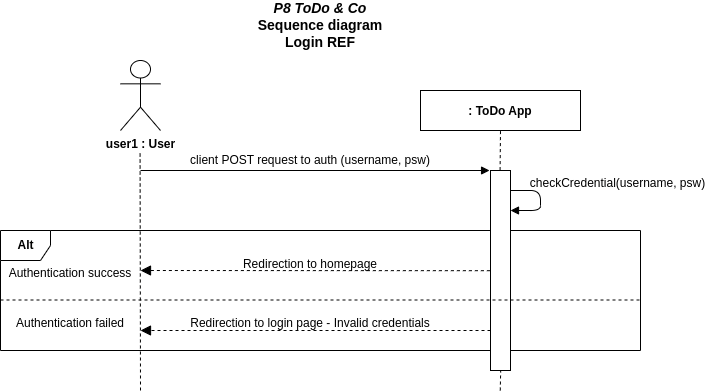

The diagram above was exported from draw.io. Its source (the exported page's mxGraphModel, read from the mxfile embedded in the PNG):
<mxGraphModel dx="1434" dy="806" grid="1" gridSize="10" guides="1" tooltips="1" connect="1" arrows="1" fold="1" page="1" pageScale="1" pageWidth="850" pageHeight="1100" math="0" shadow="0">
  <root>
    <mxCell id="0" />
    <mxCell id="1" parent="0" />
    <mxCell id="H41tlQO0kSZlICsxebef-21" value="&lt;b&gt;Alt&lt;/b&gt;" style="shape=umlFrame;tabPosition=left;html=1;boundedLbl=1;labelInHeader=1;width=50;height=30;container=0;" parent="1" vertex="1">
      <mxGeometry x="20" y="260" width="640" height="120" as="geometry" />
    </mxCell>
    <mxCell id="H41tlQO0kSZlICsxebef-1" value="&lt;div&gt;&lt;b&gt;user1 : User&lt;br&gt;&lt;/b&gt;&lt;/div&gt;" style="shape=umlActor;verticalLabelPosition=bottom;verticalAlign=top;html=1;outlineConnect=0;" parent="1" vertex="1">
      <mxGeometry x="140" y="90" width="40" height="70" as="geometry" />
    </mxCell>
    <mxCell id="H41tlQO0kSZlICsxebef-2" value="&lt;div style=&quot;font-size: 14px&quot;&gt;&lt;i style=&quot;font-size: 14px&quot;&gt;P8 ToDo &amp;amp; Co&lt;br&gt;&lt;/i&gt;&lt;/div&gt;&lt;div style=&quot;font-size: 14px&quot;&gt;Sequence diagram&lt;/div&gt;&lt;div style=&quot;font-size: 14px&quot;&gt;Login REF&lt;br&gt;&lt;/div&gt;" style="text;html=1;strokeColor=none;fillColor=none;align=center;verticalAlign=middle;whiteSpace=wrap;rounded=0;fontStyle=1;fontSize=14;" parent="1" vertex="1">
      <mxGeometry x="115" y="30" width="450" height="50" as="geometry" />
    </mxCell>
    <mxCell id="H41tlQO0kSZlICsxebef-4" value="" style="endArrow=none;dashed=1;html=1;" parent="1" edge="1">
      <mxGeometry width="50" height="50" relative="1" as="geometry">
        <mxPoint x="160" y="420" as="sourcePoint" />
        <mxPoint x="159.57999999999998" y="180" as="targetPoint" />
      </mxGeometry>
    </mxCell>
    <mxCell id="H41tlQO0kSZlICsxebef-5" value=": ToDo App" style="fontStyle=1;" parent="1" vertex="1">
      <mxGeometry x="440" y="120" width="160" height="40" as="geometry" />
    </mxCell>
    <mxCell id="H41tlQO0kSZlICsxebef-6" value="" style="endArrow=none;dashed=1;html=1;exitX=0.479;exitY=-0.002;exitDx=0;exitDy=0;exitPerimeter=0;entryX=0.5;entryY=1;entryDx=0;entryDy=0;" parent="1" source="H41tlQO0kSZlICsxebef-7" target="H41tlQO0kSZlICsxebef-5" edge="1">
      <mxGeometry width="50" height="50" relative="1" as="geometry">
        <mxPoint x="480" y="180" as="sourcePoint" />
        <mxPoint x="479.71000000000004" y="160" as="targetPoint" />
      </mxGeometry>
    </mxCell>
    <mxCell id="H41tlQO0kSZlICsxebef-7" value="" style="html=1;points=[];perimeter=orthogonalPerimeter;" parent="1" vertex="1">
      <mxGeometry x="510" y="200" width="20" height="200" as="geometry" />
    </mxCell>
    <mxCell id="H41tlQO0kSZlICsxebef-8" value="" style="html=1;verticalAlign=bottom;labelBackgroundColor=none;endArrow=block;endFill=1;entryX=-0.047;entryY=0;entryDx=0;entryDy=0;entryPerimeter=0;" parent="1" target="H41tlQO0kSZlICsxebef-7" edge="1">
      <mxGeometry width="160" relative="1" as="geometry">
        <mxPoint x="160" y="200" as="sourcePoint" />
        <mxPoint x="330" y="200.14" as="targetPoint" />
      </mxGeometry>
    </mxCell>
    <mxCell id="H41tlQO0kSZlICsxebef-9" value="" style="html=1;verticalAlign=bottom;labelBackgroundColor=none;endArrow=block;endFill=1;" parent="1" edge="1">
      <mxGeometry width="160" relative="1" as="geometry">
        <mxPoint x="530" y="220" as="sourcePoint" />
        <mxPoint x="530" y="240" as="targetPoint" />
        <Array as="points">
          <mxPoint x="560" y="220" />
          <mxPoint x="560" y="240" />
        </Array>
      </mxGeometry>
    </mxCell>
    <mxCell id="H41tlQO0kSZlICsxebef-10" value="checkCredential(username, psw)" style="text;html=1;strokeColor=none;fillColor=none;align=center;verticalAlign=middle;whiteSpace=wrap;rounded=0;" parent="1" vertex="1">
      <mxGeometry x="545" y="200" width="185" height="25.26" as="geometry" />
    </mxCell>
    <mxCell id="H41tlQO0kSZlICsxebef-11" value="client POST request to auth (username, psw)" style="text;html=1;strokeColor=none;fillColor=none;align=center;verticalAlign=middle;whiteSpace=wrap;rounded=0;" parent="1" vertex="1">
      <mxGeometry x="180" y="180" width="300" height="20" as="geometry" />
    </mxCell>
    <mxCell id="H41tlQO0kSZlICsxebef-15" value="" style="endArrow=block;startArrow=none;endFill=1;startFill=0;endSize=8;html=1;verticalAlign=bottom;dashed=1;labelBackgroundColor=none;entryX=1;entryY=1;entryDx=0;entryDy=0;" parent="1" source="H41tlQO0kSZlICsxebef-7" target="H41tlQO0kSZlICsxebef-23" edge="1">
      <mxGeometry width="160" relative="1" as="geometry">
        <mxPoint x="470" y="380" as="sourcePoint" />
        <mxPoint x="160" y="380" as="targetPoint" />
      </mxGeometry>
    </mxCell>
    <mxCell id="H41tlQO0kSZlICsxebef-18" value="Redirection to login page - Invalid credentials" style="text;html=1;strokeColor=none;fillColor=none;align=center;verticalAlign=middle;whiteSpace=wrap;rounded=0;" parent="1" vertex="1">
      <mxGeometry x="180" y="345" width="300" height="15" as="geometry" />
    </mxCell>
    <mxCell id="H41tlQO0kSZlICsxebef-19" value="" style="endArrow=block;startArrow=none;endFill=1;startFill=0;endSize=8;html=1;verticalAlign=bottom;dashed=1;labelBackgroundColor=none;exitX=-0.031;exitY=0.501;exitDx=0;exitDy=0;exitPerimeter=0;" parent="1" source="H41tlQO0kSZlICsxebef-7" edge="1">
      <mxGeometry width="160" relative="1" as="geometry">
        <mxPoint x="470" y="320" as="sourcePoint" />
        <mxPoint x="160" y="300" as="targetPoint" />
      </mxGeometry>
    </mxCell>
    <mxCell id="H41tlQO0kSZlICsxebef-20" value="Redirection to homepage" style="text;html=1;strokeColor=none;fillColor=none;align=center;verticalAlign=middle;whiteSpace=wrap;rounded=0;" parent="1" vertex="1">
      <mxGeometry x="180" y="286" width="300" height="15" as="geometry" />
    </mxCell>
    <mxCell id="H41tlQO0kSZlICsxebef-22" value="Authentication success" style="text;html=1;strokeColor=none;fillColor=none;align=center;verticalAlign=middle;whiteSpace=wrap;rounded=0;" parent="1" vertex="1">
      <mxGeometry x="20" y="295" width="140" height="15" as="geometry" />
    </mxCell>
    <mxCell id="H41tlQO0kSZlICsxebef-23" value="Authentication failed" style="text;html=1;strokeColor=none;fillColor=none;align=center;verticalAlign=middle;whiteSpace=wrap;rounded=0;" parent="1" vertex="1">
      <mxGeometry x="20" y="345" width="140" height="15" as="geometry" />
    </mxCell>
    <mxCell id="H41tlQO0kSZlICsxebef-24" value="" style="endArrow=none;dashed=1;html=1;" parent="1" edge="1">
      <mxGeometry width="50" height="50" relative="1" as="geometry">
        <mxPoint x="20" y="329.5" as="sourcePoint" />
        <mxPoint x="660" y="329.5" as="targetPoint" />
      </mxGeometry>
    </mxCell>
    <mxCell id="H41tlQO0kSZlICsxebef-25" value="" style="endArrow=none;dashed=1;html=1;entryX=0.5;entryY=1;entryDx=0;entryDy=0;" parent="1" edge="1">
      <mxGeometry width="50" height="50" relative="1" as="geometry">
        <mxPoint x="519.76" y="420" as="sourcePoint" />
        <mxPoint x="520.18" y="400" as="targetPoint" />
      </mxGeometry>
    </mxCell>
  </root>
</mxGraphModel>